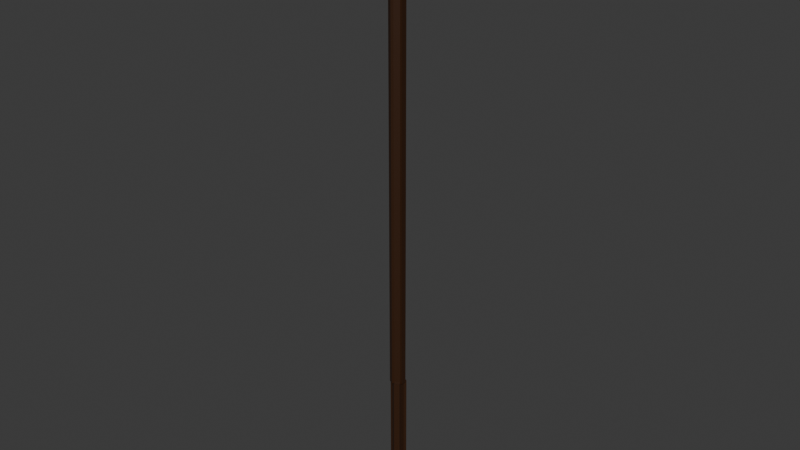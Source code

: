 # Source: Wizard_Staff.blend  (saved by Blender 4.5.90; exported with 4.5.12 LTS)
import bpy
from mathutils import Matrix  # noqa: F401  (used for matrix-valued properties, if any)

bpy.ops.wm.read_factory_settings(use_empty=True)
scene = bpy.context.scene
scene.name = 'Scene'

# ---- collections
col_collection = bpy.data.collections.new('Collection'); scene.collection.children.link(col_collection)

# ---- materials (node trees are filled in below, after node groups)
mat_wood = bpy.data.materials.new('Wood')
mat_crystal = bpy.data.materials.new('Crystal')

# ---- material node trees
mat_wood.use_nodes = True; mat_wood.node_tree.nodes.clear()
_N = mat_wood.node_tree.nodes; _L = mat_wood.node_tree.links
n0 = _N.new('ShaderNodeBsdfPrincipled'); n0.name = 'Principled BSDF'; n0.location = (-200, 100)
n0.inputs[0].default_value = (0.03665, 0.01215, 0.002642, 1.0)
n1 = _N.new('ShaderNodeOutputMaterial'); n1.name = 'Material Output'; n1.location = (200, 100)
_L.new(n0.outputs[0], n1.inputs[0])
n1.is_active_output = True
mat_crystal.use_nodes = True; mat_crystal.node_tree.nodes.clear()
_N = mat_crystal.node_tree.nodes; _L = mat_crystal.node_tree.links
n0 = _N.new('ShaderNodeBsdfPrincipled'); n0.name = 'Principled BSDF'; n0.location = (-200, 100)
n0.inputs[0].default_value = (0.01863, 0.3266, 0.801, 1.0)
n1 = _N.new('ShaderNodeOutputMaterial'); n1.name = 'Material Output'; n1.location = (200, 100)
_L.new(n0.outputs[0], n1.inputs[0])
n1.is_active_output = True

# ---- world
world_world = bpy.data.worlds.new('World'); scene.world = world_world
world_world.use_nodes = True; world_world.node_tree.nodes.clear()
_N = world_world.node_tree.nodes; _L = world_world.node_tree.links
n0 = _N.new('ShaderNodeOutputWorld'); n0.name = 'World Output'; n0.location = (200, 100)
n1 = _N.new('ShaderNodeBackground'); n1.name = 'Background'; n1.location = (-200, 100)
n1.inputs[0].default_value = (0.05088, 0.05088, 0.05088, 1.0)
_L.new(n1.outputs[0], n0.inputs[0])
n0.is_active_output = True
world_world.color = (0.05088, 0.05088, 0.05088)
world_world.sun_shadow_jitter_overblur = 0.0

# ---- meshes
me_cylinder = bpy.data.meshes.new('Cylinder')
me_cylinder.from_pydata([(0.0, 0.0102, 0.4506), (0.0, 0.0, 0.5018), (0.008837, 0.005102, 0.4506), (0.0374, -0.0233, 0.5215), (-0.005455, -0.03748, 0.5215), (0.008837, -0.005102, 0.4506), (-0.03877, 0.0006901, 0.5215), (0.0, -0.0102, 0.4506), (-0.008837, -0.005102, 0.4506), (-0.02541, 0.02732, 0.5215), (-0.008837, 0.005102, 0.4506), (0.02092, 0.02739, 0.5215), (0.01447, -0.0395, 0.5752), (0.0, 0.01142, 0.5), (-0.02899, -0.01934, 0.5752), (0.0, 0.02, 0.4926), (0.00989, 0.00571, 0.5), (-0.0343, 0.003356, 0.5752), (0.01732, 0.01, 0.4926), (0.006497, 0.04066, 0.5752), (0.04636, 0.00956, 0.5752), (0.00989, -0.00571, 0.5), (0.003307, 0.00579, 0.6135), (0.01732, -0.01, 0.4926), (0.0, -0.01142, 0.5), (0.0, -0.02, 0.4926), (-0.00989, -0.00571, 0.5), (-0.01732, -0.01, 0.4926), (-0.00989, 0.00571, 0.5), (-0.01732, 0.01, 0.4926), (-0.01485, 0.04572, 0.5223), (-0.01485, 0.03714, 0.5297), (-0.02474, 0.03143, 0.5297), (-0.03217, 0.03572, 0.5223), (0.03977, 0.00571, 0.5299), (0.0472, 0.01, 0.5224), (0.03977, -0.00571, 0.5299), (0.0472, -0.01, 0.5224), (-0.01483, -0.0371, 0.5297), (-0.01483, -0.04568, 0.5222), (-0.02472, -0.03139, 0.5297), (-0.03215, -0.03568, 0.5222), (0.0, 0.02, 0.4543), (0.01732, 0.01, 0.4543), (0.01732, -0.01, 0.4541), (0.0, -0.02, 0.4541), (-0.01732, -0.01, 0.4549), (-0.01732, 0.01, 0.4549), (1.214e-06, 0.0102, -0.2549), (0.008839, 0.005102, -0.2549), (0.008839, -0.005102, -0.2549), (1.214e-06, -0.0102, -0.2549), (-0.008836, -0.005102, -0.2549), (-0.008836, 0.005102, -0.2549), (1.003e-06, 0.0102, -0.5006), (0.008838, 0.005102, -0.5006), (0.008838, -0.005102, -0.5006), (1.003e-06, -0.0102, -0.5006), (-0.008836, -0.005102, -0.5006), (-0.008836, 0.005102, -0.5006), (-0.002303, -0.01419, 0.4506), (-0.01114, -0.009091, 0.4506), (-0.002302, -0.01419, -0.2549), (-0.01114, -0.009091, -0.2549), (0.01261, 0.005102, 0.4506), (0.01261, -0.005102, 0.4506), (0.01261, 0.005102, -0.2549), (0.01261, -0.005102, -0.2549), (-0.01119, 0.009171, 0.4506), (-0.002349, 0.01427, 0.4506), (-0.01119, 0.009171, -0.2549), (-0.002348, 0.01427, -0.2549), (0.002492, 0.01452, -0.2549), (0.01133, 0.009417, -0.2549), (0.002492, 0.01452, -0.5006), (0.01133, 0.009417, -0.5006), (-0.01291, -0.005102, -0.2549), (-0.01291, 0.005102, -0.2549), (-0.01291, -0.005102, -0.5006), (-0.01291, 0.005102, -0.5006), (0.01112, -0.00906, -0.2549), (0.002286, -0.01416, -0.2549), (0.01112, -0.00906, -0.5006), (0.002286, -0.01416, -0.5006), (-0.02322, 0.02824, 0.5252), (-0.0178, 0.01942, 0.5158), (-0.02291, 0.02827, 0.526), (-0.02374, 0.02732, 0.5215), (-0.02269, 0.02846, 0.5261), (-0.01548, 0.02733, 0.5215), (0.03088, -0.00571, 0.521), (0.03141, -0.004874, 0.5215), (0.03184, -0.00571, 0.5219), (0.03171, -0.005797, 0.5215), (-0.01102, -0.0311, 0.5215), (-0.01129, -0.03097, 0.5226), (-0.009904, -0.02857, 0.5198), (-0.01312, -0.0287, 0.5215), (-0.01277, -0.01, 0.4926), (-0.01277, 0.01, 0.4926), (-0.01277, 0.01, 0.4549), (-0.01277, -0.01, 0.4549), (-0.003272, 0.01433, 0.4926), (0.01405, 0.004332, 0.4926), (-0.003272, 0.01433, 0.4543), (0.01405, 0.004332, 0.4543), (0.01447, -0.005055, 0.4926), (-0.002855, -0.01506, 0.4926), (0.01447, -0.005055, 0.4541), (-0.002855, -0.01506, 0.4541), (0.01299, -0.002494, 0.4926), (-0.004334, -0.01249, 0.4926), (0.01299, -0.002494, 0.4542), (-0.004334, -0.01249, 0.4542)], [], [(8, 10, 53, 52), (18, 15, 13, 16), (18, 16, 34, 35), (25, 23, 21, 24), (27, 25, 39, 41), (29, 27, 26, 28), (13, 15, 30, 31), (26, 24, 21, 16, 13, 28), (15, 18, 103, 102), (47, 29, 15, 42), (43, 18, 23, 44), (44, 23, 106, 110, 112, 108), (45, 25, 27, 46), (46, 27, 98, 101), (30, 33, 32, 31), (32, 33, 29, 28, 85, 87, 84, 86), (15, 29, 33, 30), (89, 85, 28, 13, 31, 32, 86, 88), (37, 35, 34, 36), (23, 18, 35, 37), (91, 92, 36, 34, 16, 21, 90), (90, 21, 23, 37, 36, 92, 93), (41, 39, 38, 40), (38, 39, 25, 24, 96, 94, 95), (96, 24, 26, 40, 38, 95, 97), (26, 27, 41, 40), (2, 0, 42, 43), (5, 2, 43, 44), (7, 5, 44, 45), (8, 7, 45, 46), (10, 8, 46, 47), (0, 10, 47, 42), (51, 52, 58, 57), (5, 7, 51, 50), (0, 2, 49, 48), (53, 10, 68, 70), (7, 8, 61, 60), (2, 5, 65, 64), (59, 54, 55, 56, 57, 58), (49, 50, 56, 55), (52, 53, 77, 76), (50, 51, 81, 80), (48, 49, 73, 72), (53, 48, 54, 59), (60, 61, 63, 62), (8, 52, 63, 61), (52, 51, 62, 63), (51, 7, 60, 62), (5, 50, 67, 65), (50, 49, 66, 67), (49, 2, 64, 66), (64, 65, 67, 66), (68, 69, 71, 70), (10, 0, 69, 68), (0, 48, 71, 69), (48, 53, 70, 71), (72, 73, 75, 74), (55, 54, 74, 75), (54, 48, 72, 74), (49, 55, 75, 73), (76, 77, 79, 78), (53, 59, 79, 77), (58, 52, 76, 78), (59, 58, 78, 79), (80, 81, 83, 82), (56, 50, 80, 82), (57, 56, 82, 83), (51, 57, 83, 81), (1, 3, 4), (3, 1, 11, 91, 90, 93), (6, 1, 4, 94, 96, 97), (9, 1, 6), (1, 9, 87, 85, 89, 11), (20, 3, 93, 92, 91, 11), (12, 4, 3), (4, 14, 6, 97, 95, 94), (17, 9, 6), (9, 84, 87), (88, 19, 11, 89), (12, 3, 20), (14, 4, 12), (14, 17, 6), (9, 17, 19, 88, 86, 84), (19, 20, 11), (12, 20, 22), (14, 12, 22), (17, 14, 22), (19, 17, 22), (20, 19, 22), (101, 98, 99, 100), (29, 47, 100, 99), (27, 29, 99, 98), (47, 46, 101, 100), (104, 102, 103, 105), (42, 15, 102, 104), (18, 43, 105, 103), (43, 42, 104, 105), (23, 25, 107, 111, 110, 106), (112, 110, 111, 113), (109, 113, 111, 107, 25, 45), (45, 44, 108, 112, 113, 109)])
me_cylinder.polygons.foreach_set('material_index', [0, 0, 0, 0, 0, 0, 0, 0, 0, 0, 0, 0, 0, 0, 0, 0, 0, 0, 0, 0, 0, 0, 0, 0, 0, 0, 0, 0, 0, 0, 0, 0, 0, 0, 0, 0, 0, 0, 0, 0, 0, 0, 0, 0, 0, 0, 0, 0, 0, 0, 0, 0, 0, 0, 0, 0, 0, 0, 0, 0, 0, 0, 0, 0, 0, 0, 0, 0, 1, 1, 1, 1, 1, 1, 1, 1, 1, 0, 1, 1, 1, 1, 1, 1, 1, 1, 1, 1, 1, 0, 0, 0, 0, 0, 0, 0, 0, 0, 0, 0, 0])
_uv = me_cylinder.uv_layers.new(name='UVMap')
_uv.uv.foreach_set('vector', [0.644, 0.1888, 0.644, 0.3112, 0.644, 0.3112, 0.644, 0.1888, 0.4578, 0.37, 0.25, 0.49, 0.25, 0.387, 0.3687, 0.3185, 0.4578, 0.37, 0.3687, 0.3185, 0.3687, 0.3185, 0.4578, 0.37, 0.25, 0.01, 0.4578, 0.13, 0.3687, 0.1815, 0.25, 0.113, 0.3333, 0.9963, 0.5, 0.9963, 0.5, 0.9963, 0.3333, 0.9963, 0.04215, 0.37, 0.04215, 0.13, 0.1313, 0.1815, 0.1313, 0.3185, 0.25, 0.387, 0.25, 0.49, 0.25, 0.49, 0.25, 0.387, 0.1313, 0.1815, 0.25, 0.113, 0.3687, 0.1815, 0.3687, 0.3185, 0.25, 0.387, 0.1313, 0.3185, 0.25, 0.49, 0.4578, 0.37, 0.4578, 0.37, 0.25, 0.49, 0.1667, 0.5, 0.1667, 0.9963, -8.941e-08, 0.9963, -8.941e-08, 0.5, 0.8333, 0.5, 0.8333, 0.9963, 0.6667, 0.9963, 0.6667, 0.5, 0.6667, 0.5, 0.6667, 0.9963, 0.6667, 0.9963, 0.6667, 0.9963, 0.6667, 0.5, 0.6667, 0.5, 0.5, 0.5, 0.5, 0.9963, 0.3333, 0.9963, 0.3333, 0.5, 0.3333, 0.5, 0.3333, 0.9963, 0.3333, 0.9963, 0.3333, 0.5, 0.25, 0.49, 0.04215, 0.37, 0.1313, 0.3185, 0.25, 0.387, 0.1313, 0.3185, 0.04215, 0.37, 0.04215, 0.37, 0.1313, 0.3185, 0.1313, 0.3185, 0.1066, 0.3328, 0.1256, 0.3218, 0.1313, 0.3185, -8.941e-08, 0.9963, 0.1667, 0.9963, 0.1667, 0.9963, -8.941e-08, 0.9963, 0.1934, 0.3544, 0.1313, 0.3185, 0.1313, 0.3185, 0.25, 0.387, 0.25, 0.387, 0.1313, 0.3185, 0.1313, 0.3185, 0.1343, 0.3203, 0.4578, 0.13, 0.4578, 0.37, 0.3687, 0.3185, 0.3687, 0.1815, 0.6667, 0.9963, 0.8333, 0.9963, 0.8333, 0.9963, 0.6667, 0.9963, 0.3687, 0.1915, 0.3687, 0.1815, 0.3687, 0.1815, 0.3687, 0.3185, 0.3687, 0.3185, 0.3687, 0.1815, 0.3687, 0.1815, 0.3687, 0.1815, 0.3687, 0.1815, 0.4578, 0.13, 0.4578, 0.13, 0.3687, 0.1815, 0.3687, 0.1815, 0.3705, 0.1804, 0.04215, 0.13, 0.25, 0.01, 0.25, 0.113, 0.1313, 0.1815, 0.25, 0.113, 0.25, 0.01, 0.25, 0.01, 0.25, 0.113, 0.25, 0.113, 0.25, 0.1058, 0.25, 0.113, 0.25, 0.113, 0.25, 0.113, 0.1313, 0.1815, 0.1313, 0.1815, 0.25, 0.113, 0.25, 0.113, 0.2217, 0.1293, 0.1313, 0.1815, 0.04215, 0.13, 0.04215, 0.13, 0.1313, 0.1815, 0.856, 0.3112, 0.75, 0.3725, 0.75, 0.49, 0.9578, 0.37, 0.856, 0.1888, 0.856, 0.3112, 0.9578, 0.37, 0.9578, 0.13, 0.75, 0.1275, 0.856, 0.1888, 0.9578, 0.13, 0.75, 0.01, 0.644, 0.1888, 0.75, 0.1275, 0.75, 0.01, 0.5422, 0.13, 0.644, 0.3112, 0.644, 0.1888, 0.5422, 0.13, 0.5422, 0.37, 0.75, 0.3725, 0.644, 0.3112, 0.5422, 0.37, 0.75, 0.49, 0.75, 0.1275, 0.644, 0.1888, 0.644, 0.1888, 0.75, 0.1275, 0.856, 0.1888, 0.75, 0.1275, 0.75, 0.1275, 0.856, 0.1888, 0.75, 0.3725, 0.856, 0.3112, 0.856, 0.3112, 0.75, 0.3725, 0.644, 0.3112, 0.644, 0.3112, 0.644, 0.3112, 0.644, 0.3112, 0.75, 0.1275, 0.644, 0.1888, 0.644, 0.1888, 0.75, 0.1275, 0.856, 0.3112, 0.856, 0.1888, 0.856, 0.1888, 0.856, 0.3112, 0.644, 0.3112, 0.75, 0.3725, 0.856, 0.3112, 0.856, 0.1888, 0.75, 0.1275, 0.644, 0.1888, 0.856, 0.3112, 0.856, 0.1888, 0.856, 0.1888, 0.856, 0.3112, 0.644, 0.1888, 0.644, 0.3112, 0.644, 0.3112, 0.644, 0.1888, 0.856, 0.1888, 0.75, 0.1275, 0.75, 0.1275, 0.856, 0.1888, 0.75, 0.3725, 0.856, 0.3112, 0.856, 0.3112, 0.75, 0.3725, 0.644, 0.3112, 0.75, 0.3725, 0.75, 0.3725, 0.644, 0.3112, 0.75, 0.1275, 0.644, 0.1888, 0.644, 0.1888, 0.75, 0.1275, 0.644, 0.1888, 0.644, 0.1888, 0.644, 0.1888, 0.644, 0.1888, 0.644, 0.1888, 0.75, 0.1275, 0.75, 0.1275, 0.644, 0.1888, 0.75, 0.1275, 0.75, 0.1275, 0.75, 0.1275, 0.75, 0.1275, 0.856, 0.1888, 0.856, 0.1888, 0.856, 0.1888, 0.856, 0.1888, 0.856, 0.1888, 0.856, 0.3112, 0.856, 0.3112, 0.856, 0.1888, 0.856, 0.3112, 0.856, 0.3112, 0.856, 0.3112, 0.856, 0.3112, 0.856, 0.3112, 0.856, 0.1888, 0.856, 0.1888, 0.856, 0.3112, 0.644, 0.3112, 0.75, 0.3725, 0.75, 0.3725, 0.644, 0.3112, 0.644, 0.3112, 0.75, 0.3725, 0.75, 0.3725, 0.644, 0.3112, 0.75, 0.3725, 0.75, 0.3725, 0.75, 0.3725, 0.75, 0.3725, 0.75, 0.3725, 0.644, 0.3112, 0.644, 0.3112, 0.75, 0.3725, 0.75, 0.3725, 0.856, 0.3112, 0.856, 0.3112, 0.75, 0.3725, 0.856, 0.3112, 0.75, 0.3725, 0.75, 0.3725, 0.856, 0.3112, 0.75, 0.3725, 0.75, 0.3725, 0.75, 0.3725, 0.75, 0.3725, 0.856, 0.3112, 0.856, 0.3112, 0.856, 0.3112, 0.856, 0.3112, 0.644, 0.1888, 0.644, 0.3112, 0.644, 0.3112, 0.644, 0.1888, 0.644, 0.3112, 0.644, 0.3112, 0.644, 0.3112, 0.644, 0.3112, 0.644, 0.1888, 0.644, 0.1888, 0.644, 0.1888, 0.644, 0.1888, 0.644, 0.3112, 0.644, 0.1888, 0.644, 0.1888, 0.644, 0.3112, 0.856, 0.1888, 0.75, 0.1275, 0.75, 0.1275, 0.856, 0.1888, 0.856, 0.1888, 0.856, 0.1888, 0.856, 0.1888, 0.856, 0.1888, 0.75, 0.1275, 0.856, 0.1888, 0.856, 0.1888, 0.75, 0.1275, 0.75, 0.1275, 0.75, 0.1275, 0.75, 0.1275, 0.75, 0.1275, 0.1818, 0.0, 0.2727, 0.1575, 0.09091, 0.1575, 0.2727, 0.1575, 0.3636, 0.0, 0.4545, 0.1575, 0.3388, 0.1575, 0.336, 0.1532, 0.3355, 0.1575, 0.8182, 0.1575, 0.9091, 0.0, 1.0, 0.1575, 0.9696, 0.1575, 0.9652, 0.1438, 0.9582, 0.1575, 0.6364, 0.1575, 0.7273, 0.0, 0.8182, 0.1575, 0.5455, 0.0, 0.6364, 0.1575, 0.6298, 0.1575, 0.6091, 0.1119, 0.5974, 0.1575, 0.4545, 0.1575, 0.3636, 0.3149, 0.2727, 0.1575, 0.3355, 0.1575, 0.3356, 0.1587, 0.3388, 0.1575, 0.4545, 0.1575, 0.1818, 0.3149, 0.09091, 0.1575, 0.2727, 0.1575, 1.0, 0.1575, 0.9091, 0.3149, 0.8182, 0.1575, 0.9582, 0.1575, 0.9689, 0.1605, 0.9696, 0.1575, 0.7273, 0.3149, 0.6364, 0.1575, 0.8182, 0.1575, 0.6364, 0.1575, 0.6301, 0.1683, 0.6298, 0.1575, 0.6286, 0.1709, 0.5455, 0.3149, 0.4545, 0.1575, 0.5974, 0.1575, 0.1818, 0.3149, 0.2727, 0.1575, 0.3636, 0.3149, 0.0, 0.3149, 0.09091, 0.1575, 0.1818, 0.3149, 0.9091, 0.3149, 0.7273, 0.3149, 0.8182, 0.1575, 0.6364, 0.1575, 0.7273, 0.3149, 0.5455, 0.3149, 0.6286, 0.1709, 0.6296, 0.1707, 0.6301, 0.1683, 0.5455, 0.3149, 0.3636, 0.3149, 0.4545, 0.1575, 0.1818, 0.3149, 0.3636, 0.3149, 0.2727, 0.4724, 0.0, 0.3149, 0.1818, 0.3149, 0.09091, 0.4724, 0.7273, 0.3149, 0.9091, 0.3149, 0.8182, 0.4724, 0.5455, 0.3149, 0.7273, 0.3149, 0.6364, 0.4724, 0.3636, 0.3149, 0.5455, 0.3149, 0.4545, 0.4724, 0.3333, 0.5, 0.3333, 0.9963, 0.1667, 0.9963, 0.1667, 0.5, 0.1667, 0.9963, 0.1667, 0.5, 0.1667, 0.5, 0.1667, 0.9963, 0.04215, 0.13, 0.04215, 0.37, 0.04215, 0.37, 0.04215, 0.13, 0.5422, 0.37, 0.5422, 0.13, 0.5422, 0.13, 0.5422, 0.37, 1.0, 0.5, 1.0, 0.9963, 0.8333, 0.9963, 0.8333, 0.5, -8.941e-08, 0.5, -8.941e-08, 0.9963, -8.941e-08, 0.9963, -8.941e-08, 0.5, 0.8333, 0.9963, 0.8333, 0.5, 0.8333, 0.5, 0.8333, 0.9963, 0.9578, 0.37, 0.75, 0.49, 0.75, 0.49, 0.9578, 0.37, 0.4578, 0.13, 0.25, 0.01, 0.25, 0.01, 0.25, 0.01, 0.4578, 0.13, 0.4578, 0.13, 0.6667, 0.5, 0.6667, 0.9963, 0.5, 0.9963, 0.5, 0.5, 0.5, 0.5, 0.5, 0.5, 0.5, 0.9963, 0.5, 0.9963, 0.5, 0.9963, 0.5, 0.5, 0.75, 0.01, 0.9578, 0.13, 0.9578, 0.13, 0.9578, 0.13, 0.75, 0.01, 0.75, 0.01])
me_cylinder.materials.append(mat_wood)
me_cylinder.materials.append(mat_crystal)
me_cylinder.update()
me_icosphere = bpy.data.meshes.new('Icosphere')
me_icosphere.from_pydata([(0.0, 0.0, -0.05881), (0.03265, -0.02959, -0.03913), (-0.01204, -0.03591, -0.03913), (-0.03803, 0.007585, -0.03913), (-0.02014, 0.03141, -0.03913), (0.02547, 0.02323, -0.03913), (0.007205, -0.04145, 0.01454), (-0.03197, -0.01387, 0.01454), (-0.03316, 0.009413, 0.01454), (0.01364, 0.03885, 0.01454), (0.04732, 0.001148, 0.01454), (0.004285, 0.005108, 0.05286)], [], [(0, 1, 2), (1, 0, 5), (0, 2, 3), (0, 3, 4), (0, 4, 5), (1, 5, 10), (2, 1, 6), (3, 2, 7), (4, 3, 8), (5, 4, 9), (1, 10, 6), (2, 6, 7), (3, 7, 8), (4, 8, 9), (5, 9, 10), (6, 10, 11), (7, 6, 11), (8, 7, 11), (9, 8, 11), (10, 9, 11)])
_uv = me_icosphere.uv_layers.new(name='UVMap')
_uv.uv.foreach_set('vector', [0.1818, 0.0, 0.2727, 0.1575, 0.09091, 0.1575, 0.2727, 0.1575, 0.3636, 0.0, 0.4545, 0.1575, 0.9091, 0.0, 1.0, 0.1575, 0.8182, 0.1575, 0.7273, 0.0, 0.8182, 0.1575, 0.6364, 0.1575, 0.5455, 0.0, 0.6364, 0.1575, 0.4545, 0.1575, 0.2727, 0.1575, 0.4545, 0.1575, 0.3636, 0.3149, 0.09091, 0.1575, 0.2727, 0.1575, 0.1818, 0.3149, 0.8182, 0.1575, 1.0, 0.1575, 0.9091, 0.3149, 0.6364, 0.1575, 0.8182, 0.1575, 0.7273, 0.3149, 0.4545, 0.1575, 0.6364, 0.1575, 0.5455, 0.3149, 0.2727, 0.1575, 0.3636, 0.3149, 0.1818, 0.3149, 0.09091, 0.1575, 0.1818, 0.3149, 0.0, 0.3149, 0.8182, 0.1575, 0.9091, 0.3149, 0.7273, 0.3149, 0.6364, 0.1575, 0.7273, 0.3149, 0.5455, 0.3149, 0.4545, 0.1575, 0.5455, 0.3149, 0.3636, 0.3149, 0.1818, 0.3149, 0.3636, 0.3149, 0.2727, 0.4724, 0.0, 0.3149, 0.1818, 0.3149, 0.09091, 0.4724, 0.7273, 0.3149, 0.9091, 0.3149, 0.8182, 0.4724, 0.5455, 0.3149, 0.7273, 0.3149, 0.6364, 0.4724, 0.3636, 0.3149, 0.5455, 0.3149, 0.4545, 0.4724])
me_icosphere.update()

# ---- objects
ob_cylinder = bpy.data.objects.new('Cylinder', me_cylinder)
ob_icosphere = bpy.data.objects.new('Icosphere', me_icosphere)

# ---- transforms, parenting, visibility, modifiers, constraints
ob_cylinder.location = (0.0, 0.0, 0.5024)
ob_icosphere.location = (0.0, 0.0, 1.063)
ob_icosphere.rotation_euler = (0.0, -0.0, 0.1791)
_m = ob_icosphere.modifiers.new('Boolean', 'BOOLEAN')
_m.operation = 'UNION'

# ---- collection membership
col_collection.objects.link(ob_cylinder)
col_collection.objects.link(ob_icosphere)

# ---- scene / render settings (as saved in the file)
scene.frame_start = 1; scene.frame_end = 250; scene.frame_set(1)
scene.render.engine = 'BLENDER_EEVEE_NEXT'
bpy.context.view_layer.update()

# ---- added for rendering (the .blend has no active camera and no usable light): camera, sun
cam_auto = bpy.data.cameras.new('AutoCamera')
cam_auto.lens = 50.0
cam_auto.sensor_width = 36.0
cam_auto.clip_end = 1000.0
ob_auto_camera = bpy.data.objects.new('AutoCamera', cam_auto)
scene.collection.objects.link(ob_auto_camera)
ob_auto_camera.location = (1.04329, -1.24663, 1.38962)
ob_auto_camera.rotation_euler = (1.09748, -7.21219e-08, 0.694738)
scene.camera = ob_auto_camera
light_auto_sun = bpy.data.lights.new('AutoSun', 'SUN')
light_auto_sun.energy = 3.0
light_auto_sun.angle = 0.0523599
ob_auto_sun = bpy.data.objects.new('AutoSun', light_auto_sun)
scene.collection.objects.link(ob_auto_sun)
ob_auto_sun.rotation_euler = (0.872665, 0.174533, 0.523599)
bpy.context.view_layer.update()
